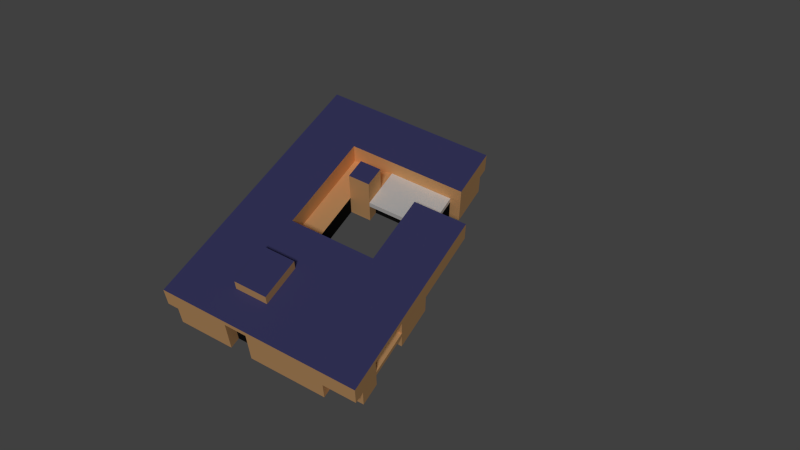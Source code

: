 # Source: union.blend  (saved by Blender 2.76.0; exported with 4.5.12 LTS)
import bpy
from mathutils import Matrix  # noqa: F401  (used for matrix-valued properties, if any)

bpy.ops.wm.read_factory_settings(use_empty=True)
scene = bpy.context.scene
scene.name = 'Scene'

# ---- collections
col_collection_1 = bpy.data.collections.new('Collection 1'); scene.collection.children.link(col_collection_1)
col_collection_5 = bpy.data.collections.new('Collection 5'); scene.collection.children.link(col_collection_5)

# ---- materials (node trees are filled in below, after node groups)
mat_material_001 = bpy.data.materials.new('Material.001')
mat_material_001.alpha_threshold = 0.0
mat_material_001.use_transparent_shadow = False
mat_material_001.roughness = 0.5
mat_material_006 = bpy.data.materials.new('Material.006')
mat_material_006.alpha_threshold = 0.0
mat_material_006.use_transparent_shadow = False
mat_material_006.diffuse_color = (1.0, 0.5611, 0.2464, 1.0)
mat_material_006.roughness = 0.5
mat_material_006.specular_intensity = 0.8
mat_material_007 = bpy.data.materials.new('Material.007')
mat_material_007.alpha_threshold = 0.0
mat_material_007.use_transparent_shadow = False
mat_material_007.diffuse_color = (0.08784, 0.08781, 0.2598, 1.0)
mat_material_007.roughness = 0.5
mat_material_007.specular_intensity = 0.8
mat_material_008 = bpy.data.materials.new('Material.008')
mat_material_008.alpha_threshold = 0.0
mat_material_008.use_transparent_shadow = False
mat_material_008.diffuse_color = (1.0, 1.0, 1.0, 1.0)
mat_material_008.roughness = 0.5
mat_material_008.specular_intensity = 1.0
mat_material_009 = bpy.data.materials.new('Material.009')
mat_material_009.alpha_threshold = 0.0
mat_material_009.use_transparent_shadow = False
mat_material_009.diffuse_color = (0.01222, 0.01222, 0.01222, 1.0)
mat_material_009.roughness = 0.5
mat_material_009.specular_intensity = 1.0

# ---- material node trees

# ---- world
world_world = bpy.data.worlds.new('World'); scene.world = world_world
world_world.color = (0.05088, 0.05088, 0.05088)
world_world.use_sun_shadow = False
world_world.sun_shadow_jitter_overblur = 0.0
world_world.cycles.sampling_method = 'MANUAL'
world_world.cycles.sample_map_resolution = 256

# ---- cameras
cam_camera_001 = bpy.data.cameras.new('Camera.001')
cam_camera_001.clip_end = 100.0
cam_camera_001.lens = 35.0
cam_camera_001.sensor_width = 32.0
cam_camera_001.sensor_height = 18.0
cam_camera_001.display_size = 2.0
cam_camera_001.dof.focus_distance = 0.0
cam_camera_001.dof.aperture_fstop = 128.0
cam_camera_001.dof.aperture_blades = 6

# ---- lights
light_lamp = bpy.data.lights.new('Lamp', 'SUN')
light_lamp.transmission_factor = 0.0
light_lamp.cutoff_distance = 30.0
light_lamp.angle = 0.1993
light_lamp.energy = 1.0
light_lamp.shadow_buffer_clip_start = 1.001
light_lamp.shadow_soft_size = 0.1
light_lamp.shadow_cascade_max_distance = 1000.0
light_lamp.cycles.use_multiple_importance_sampling = False

# ---- meshes
me_cube_003 = bpy.data.meshes.new('Cube.003')
me_cube_003.from_pydata([(-2.4, 0.6667, -3.159e-06), (-2.4, -1.333, -3.159e-06), (-2.4, -1.333, -3.159e-06), (-2.4, 0.6667, 2.0), (-2.4, -1.333, 2.0), (-4.4, -1.333, 2.0), (-4.4, 0.6667, 2.0), (-3.2, -1.333, -3.159e-06), (-2.4, -0.6667, 1.0), (-3.2, -1.333, 2.0), (-4.0, -1.333, 2.0), (-4.0, 0.6667, -3.159e-06), (-4.4, -0.6667, -3.159e-06), (-2.4, -0.6667, 2.0), (-4.4, -0.6667, 2.0), (-2.4, -1.2, -3.159e-06), (-4.4, 0.1333, -3.159e-06), (-4.4, 0.4, -3.159e-06), (-2.4, -1.2, -3.159e-06), (-4.4, 0.1333, 2.0), (-4.4, 0.4, 2.0), (-4.0, 0.4, -3.159e-06), (-4.4, -1.2, -3.159e-06), (-4.4, -0.9333, -3.159e-06), (-4.4, -0.4, -3.159e-06), (-4.4, -0.1333, -3.159e-06), (-2.4, 0.4, 2.0), (-2.4, 0.1333, 2.0), (-2.4, -0.1333, 2.0), (-2.4, -0.4, 2.0), (-4.4, -1.2, 2.0), (-4.4, -0.9333, 2.0), (-4.4, -0.4, 2.0), (-4.4, -0.1333, 2.0), (-3.2, -1.2, -3.159e-06), (-4.0, -0.4, -3.159e-06), (-4.0, -0.1333, -3.159e-06), (-2.4, 0.6667, 1.0), (-2.4, -1.333, 1.0), (-4.4, -1.333, 1.0), (-4.4, 0.6667, 1.0), (-4.0, 0.6667, 1.0), (-3.2, -1.333, 1.0), (-4.0, -1.333, 1.0), (-4.4, -0.6667, 1.0), (-2.4, -0.6667, 1.0), (-4.4, -0.4, 1.0), (-4.4, -0.1333, 1.0), (-4.4, -1.2, 1.0), (-4.4, -0.9333, 1.0), (-4.4, 0.1333, 1.0), (-4.4, 0.4, 1.0), (-4.0, 0.4, 1.0), (-2.4, -1.333, 1.0), (-2.4, -1.333, 2.0), (-4.0, -0.1333, 1.0), (-4.0, -0.4, 1.0), (-2.4, 0.6667, -3.159e-06), (-3.2, -1.2, 1.0), (-1.6, -1.2, -2.861e-06), (-1.6, -1.333, 2.0), (-2.4, -1.333, 1.75), (-1.6, -1.333, 1.75), (-1.6, -1.2, 1.75), (-2.4, -1.2, 1.75), (5.6, -1.2, -2.98e-07), (6.0, -1.067, 0.0), (6.0, -1.2, 0.0), (6.0, -0.8, 0.0), (6.0, -0.8, 2.0), (6.0, -1.067, 2.0), (6.0, -0.8, 1.0), (6.0, -1.067, 1.0), (6.0, -1.2, 1.0), (4.0, -1.2, -8.941e-07), (4.8, -1.2, -5.96e-07), (-1.6, -1.333, 1.0), (1.6, -1.333, 2.0), (-1.6, -1.333, 2.0), (-1.6, -1.333, 1.75), (5.6, -1.333, 2.0), (5.6, -1.333, 1.0), (6.0, -1.333, 2.0), (6.0, -1.333, 1.0), (2.4, -1.333, 1.0), (1.6, -1.333, 1.0), (0.8, -1.333, 1.0), (-9.537e-07, -1.333, 1.0), (-0.8, -1.333, 1.0), (-0.8, -1.333, 2.0), (-1.431e-06, -1.333, 2.0), (0.8, -1.333, 2.0), (2.4, -1.333, 2.0), (3.2, -1.333, 2.0), (4.0, -1.333, 2.0), (4.8, -1.333, 2.0), (4.8, -1.333, 1.0), (4.0, -1.333, 1.0), (3.2, -1.333, 1.0), (-1.6, -1.467, 1.0), (-1.6, -1.467, -3.874e-06), (2.4, -1.467, 1.0), (1.6, -1.467, 1.0), (0.8, -1.467, 1.0), (-9.537e-07, -1.467, 1.0), (-0.8, -1.467, 1.0), (1.6, -1.467, -2.742e-06), (0.8, -1.467, -2.98e-06), (-7.153e-07, -1.467, -3.278e-06), (-0.8, -1.467, -3.636e-06), (2.4, -1.467, -2.503e-06), (3.2, -1.467, -2.205e-06), (4.0, -1.467, -1.907e-06), (4.0, -1.467, 1.0), (3.2, -1.467, 1.0), (4.0, -1.2, 1.0), (5.6, -1.2, 1.0), (4.8, -1.2, 1.0), (1.6, 0.1333, 2.0), (5.6, 1.067, 6.378e-06), (1.6, 1.067, 1.0), (5.6, 1.067, 1.0), (5.6, 1.067, 2.0), (6.0, 1.067, 1.0), (2.4, 1.067, 2.0), (6.0, 1.067, 2.0), (2.4, 1.067, 5.186e-06), (3.2, 1.067, 5.484e-06), (4.8, 1.067, 6.08e-06), (1.6, 1.067, 4.947e-06), (1.6, 1.067, 2.0), (2.4, 1.067, 1.0), (3.2, 1.067, 1.0), (4.8, 1.067, 1.0), (4.8, 1.067, 2.0), (3.2, 1.067, 2.0), (4.8, -0.2667, 2.0), (4.8, -0.6667, 2.0), (6.0, -0.5333, 9.537e-07), (1.6, 0.9333, 1.0), (6.0, -0.2667, 1.907e-06), (6.0, -6.855e-07, 2.861e-06), (5.6, -0.2667, 1.609e-06), (5.6, -0.5333, 6.557e-07), (1.6, -0.1333, 2.0), (1.6, -0.4, 2.0), (1.6, -0.6667, 2.0), (3.2, -0.2667, 2.0), (3.2, -0.6667, 2.0), (6.0, -1.222e-06, 2.0), (6.0, -0.2667, 2.0), (6.0, -0.5333, 2.0), (6.0, -0.5333, 1.0), (6.0, -0.2667, 1.0), (6.0, -9.239e-07, 1.0), (3.2, 0.9333, 5.007e-06), (5.6, 0.6667, 4.947e-06), (4.8, 0.9333, 5.603e-06), (1.6, 0.9333, 4.47e-06), (6.0, 0.8, 2.0), (6.0, 0.5333, 2.0), (6.0, 0.2667, 2.0), (1.6, 0.4, 2.0), (6.0, 0.8, 1.0), (6.0, 0.6667, 1.0), (6.0, 0.5333, 1.0), (6.0, 0.2667, 1.0), (6.0, 0.2667, 3.815e-06), (6.0, 0.5333, 4.768e-06), (6.0, 0.6667, 5.245e-06), (-1.6, -0.6667, 2.0), (-0.8, -0.6667, 2.0), (-9.537e-07, -0.6667, 2.0), (0.8, -0.6667, 2.0), (-1.2, 0.9333, 2.0), (-1.2, 1.067, 2.0), (-1.2, 1.067, 1.0), (-1.2, 0.9333, 2.265e-06), (-1.2, 0.4, 3.576e-07), (-1.2, 0.9333, 1.0), (-1.2, 0.4, 1.0), (-1.2, 0.4, 2.0), (-0.8, 0.4, 6.557e-07), (0.8, 0.4, 1.907e-06), (1.2, 0.4, 2.205e-06), (-0.8, 1.067, 2.0), (4.768e-07, 1.067, 2.0), (0.8, 1.067, 2.0), (0.8, 1.067, 1.0), (9.537e-07, 1.067, 1.0), (-0.8, 1.067, 1.0), (-0.8, 0.4, 1.0), (4.768e-07, 0.4, 1.0), (0.8, 0.4, 1.0), (1.2, 0.4, 1.0), (0.8, 0.4, 2.0), (-4.768e-07, 0.4, 2.0), (-0.8, 0.4, 2.0), (0.8, 0.9333, 3.874e-06), (9.537e-07, 0.9333, 3.278e-06), (-0.8, 0.9333, 2.563e-06), (-2.4, 0.5333, 1.25), (-1.2, 0.4, 1.25), (-0.8, -0.4, 1.25), (1.2, -0.4, -5.364e-07), (-1.2, -0.1333, -1.192e-06), (-0.8, 0.4, 1.25), (-2.4, -0.1333, 1.25), (-2.4, 0.1333, 1.25), (-2.4, 0.4, 1.25), (-1.6, -0.4, 1.25), (-1.6, -0.1333, 1.25), (-0.8, -0.1333, 1.25), (-1.2, 0.2667, 1.0), (-1.2, 0.1333, 1.0), (-1.2, -1.788e-07, 1.0), (-1.2, -0.1333, 1.0), (-1.2, 0.4, 1.0), (-0.8, 0.4, 1.0), (-1.2, 0.2667, 1.0), (-1.2, 0.1333, 1.0), (-1.2, -1.788e-07, 1.0), (-1.2, -0.1333, 1.0), (-0.8, -0.4, 2.5), (-1.6, -0.4, 2.5), (-1.6, -0.1333, 2.5), (-0.8, -0.1333, 2.5), (-0.8, -0.4, -1.729e-06), (-0.8, -0.1333, -8.941e-07), (-0.8, -0.1333, 1.0), (-2.4, -0.6667, 1.0), (-1.6, -0.6667, 1.0), (-2.4, -0.4, 1.0), (-2.0, -0.4, 1.0), (-1.6, -0.4, 1.0), (-2.4, -0.1333, 1.0), (-1.6, -0.1333, 1.0), (1.6, 0.4, 1.0), (1.2, 0.4, 1.0), (1.6, -0.6667, 1.0), (-0.8, -0.6667, 1.0), (-7.153e-07, -0.6667, 1.0), (0.8, -0.6667, 1.0), (1.6, 0.1333, 1.0), (1.6, -0.1333, 1.0), (1.6, -0.4, 1.0), (1.2, -0.4, 1.0), (-0.8, -0.4, 1.0), (5.6, -0.2667, 1.0), (5.6, -0.5333, 1.0), (4.8, -0.2667, 2.5), (4.8, -0.6667, 2.5), (3.2, -0.2667, 2.5), (3.2, -0.6667, 2.5), (5.6, 0.6667, 1.0), (6.0, -0.5333, 1.75), (6.0, -0.2667, 1.75), (6.0, -0.5333, 1.0), (6.0, -0.2667, 1.0), (6.0, -0.5333, 1.75), (6.0, -0.2667, 1.75), (5.6, -0.2667, 1.75), (5.6, -0.5333, 1.75), (0.8, 0.9333, 1.0), (8.047e-07, 0.9333, 1.0), (-0.8, 0.9333, 1.0), (3.2, 0.9333, 1.0), (4.8, 0.9333, 1.0), (3.2, 1.067, 1.75), (4.8, 1.067, 1.75), (3.2, 0.9333, 1.75), (4.8, 0.9333, 1.75), (-4.0, 0.8, 2.0), (-4.4, 0.8, 2.0), (-4.4, 0.8, 1.0), (-2.4, 0.8, -2.761e-06), (-3.2, 0.8, -2.761e-06), (-4.0, 0.8, -2.761e-06), (-2.4, 0.8, 2.0), (-3.2, 0.8, 2.0), (-3.2, 0.8, 1.0), (-4.0, 0.8, 1.0), (-2.4, 0.8, 1.0), (-2.4, 0.6667, -2.761e-06), (-2.4, 0.6667, 1.0), (-1.2, 0.6667, 1.25), (-1.2, 0.6667, 1.233e-06), (-2.4, 0.6667, 1.25), (4.768e-07, 0.4, 1.281e-06), (-1.2, 0.6667, 2.0), (-1.2, 0.6667, 1.0), (3.2, 1.067, 0.75), (4.8, 1.067, 0.75), (3.2, 0.9333, 0.75), (4.8, 0.9333, 0.75)], [(45, 8), (13, 45), (0, 57), (205, 216), (233, 232), (234, 233)], [(38, 1, 2, 53), (43, 10, 5, 39), (212, 226, 223, 203, 227, 228, 229), (9, 10, 43, 42), (19, 20, 51, 50), (14, 32, 46, 44), (32, 33, 47, 46), (30, 31, 49, 48), (39, 5, 30, 48), (49, 31, 14, 44), (51, 20, 6, 40), (1, 15, 18, 2), (4, 38, 53, 61, 54), (33, 19, 50, 47), (12, 44, 46, 24), (16, 50, 51, 17), (49, 44, 12, 23), (22, 48, 49, 23), (7, 42, 58, 34), (42, 39, 48, 58), (4, 9, 42, 38), (25, 47, 50, 16), (3, 26, 209, 201, 287), (52, 51, 40, 41), (22, 34, 58, 48), (36, 55, 47, 25), (11, 21, 52, 41), (52, 21, 17, 51), (54, 61, 62, 60), (56, 46, 47, 55), (1, 38, 42, 7), (55, 36, 35, 56), (35, 24, 46, 56), (18, 59, 63, 64), (63, 62, 61, 64), (18, 64, 61, 53, 2), (141, 167, 166, 154), (72, 70, 82, 83, 73), (66, 72, 73, 67), (71, 69, 70, 72), (63, 59, 100, 99, 76, 79), (154, 166, 161, 149), (71, 152, 255, 151, 69), (74, 115, 97, 113, 112), (80, 81, 83, 82), (84, 85, 102, 101), (76, 88, 89, 78, 79), (87, 90, 89, 88), (86, 91, 90, 87), (85, 77, 91, 86), (98, 93, 92, 84), (97, 94, 93, 98), (96, 95, 94, 97), (95, 96, 81, 80), (84, 92, 77, 85), (98, 84, 101, 114), (106, 110, 101, 102), (110, 111, 114, 101), (111, 112, 113, 114), (100, 109, 105, 99), (108, 104, 105, 109), (107, 103, 104, 108), (106, 102, 103, 107), (85, 86, 103, 102), (88, 76, 99, 105), (86, 87, 104, 103), (97, 98, 114, 113), (87, 88, 105, 104), (74, 75, 117, 115), (65, 67, 73, 116), (115, 117, 96, 97), (75, 65, 116, 117), (116, 81, 96, 117), (68, 71, 72, 66), (73, 83, 81, 116), (121, 254, 156, 119), (270, 266, 132, 268), (182, 191, 180, 178), (124, 131, 120, 130), (135, 268, 132, 131, 124), (121, 122, 125, 123), (120, 188, 187, 130), (131, 132, 291, 127, 126), (133, 269, 134, 122, 121), (128, 292, 133, 121, 119), (294, 293, 291, 292), (136, 250, 251, 137), (147, 252, 250, 136), (151, 255, 256, 150), (143, 249, 262, 259, 257, 138), (68, 138, 152, 71), (148, 137, 251, 253), (140, 141, 154, 153), (167, 168, 165, 166), (239, 242, 173, 146), (147, 148, 253, 252), (165, 160, 161, 166), (165, 168, 169, 164), (164, 163, 159, 160, 165), (159, 163, 123, 125), (185, 190, 176, 175), (121, 123, 163, 164, 254), (164, 169, 156, 254), (197, 181, 202, 206), (189, 188, 263, 264), (188, 120, 139, 263), (120, 129, 158, 139), (256, 255, 259, 260), (188, 189, 186, 187), (189, 190, 185, 186), (184, 194, 193, 183), (172, 241, 240, 171), (192, 196, 197, 206, 191), (193, 195, 196, 192), (230, 13, 170, 231), (173, 242, 241, 172), (244, 245, 145, 144), (210, 224, 225, 211, 236, 234), (237, 243, 118, 162), (245, 239, 146, 145), (118, 243, 244, 144), (284, 290, 286, 283), (213, 180, 217, 219), (10, 9, 4, 54, 60, 78, 89, 90, 91, 77, 92, 93, 94, 95, 80, 82, 70, 69, 151, 150, 149, 161, 160, 159, 125, 122, 134, 135, 124, 130, 187, 186, 185, 175, 174, 289, 181, 197, 196, 195, 162, 118, 144, 145, 146, 173, 172, 171, 170, 13, 29, 28, 27, 26, 3, 278, 279, 272, 273, 6, 20, 19, 33, 32, 14, 31, 30, 5), (180, 191, 218, 217), (214, 213, 219, 220), (215, 214, 220, 221), (216, 215, 221, 222), (178, 217, 222, 205), (26, 27, 208, 209), (27, 28, 207, 208), (224, 223, 226, 225), (210, 234, 247, 203, 223, 224), (212, 211, 225, 226), (222, 217, 218, 229), (229, 218, 206, 212), (228, 205, 222, 229), (227, 247, 246, 204), (238, 184, 204, 246), (232, 234, 236, 235), (211, 207, 235, 236), (234, 232, 207, 211), (153, 154, 149, 150, 256), (248, 142, 140, 258, 260, 261), (152, 257, 259, 255), (153, 256, 260, 258), (262, 259, 260, 261), (248, 261, 262, 249, 143, 142), (40, 6, 273, 274), (120, 131, 126, 129), (190, 189, 264, 265), (190, 265, 179, 176), (200, 177, 179, 265), (200, 265, 264, 199), (199, 264, 263, 198), (198, 263, 139, 158), (28, 29, 232, 207), (13, 230, 232, 29), (240, 231, 170, 171), (232, 230, 231, 240, 241, 242, 239, 245, 244, 243, 237, 238, 246, 247, 234), (269, 271, 270, 268), (268, 135, 134, 269), (281, 274, 273, 272), (281, 272, 279, 280), (275, 276, 280, 282), (276, 277, 281, 280), (280, 279, 278, 282), (179, 174, 175, 176), (11, 41, 281, 277), (3, 37, 282, 278), (37, 0, 275, 282), (41, 40, 274, 281), (253, 251, 250, 252), (194, 238, 237, 162, 195, 193), (182, 288, 192, 218), (193, 192, 288, 183), (183, 288, 182, 200, 199, 198, 158, 129, 126, 127, 155, 157, 128, 119, 156, 169, 168, 167, 141, 140, 142, 143, 138, 68, 66, 67, 65, 75, 74, 112, 111, 110, 106, 107, 108, 109, 100, 59, 18, 2, 7, 34, 22, 23, 12, 24, 35, 36, 25, 16, 17, 21, 11, 277, 276, 275, 0, 283, 286, 178, 205, 228, 227, 204, 184), (177, 200, 182, 178, 286), (202, 285, 287, 201, 209, 208, 207, 211, 212, 206), (179, 290, 285, 289, 174), (181, 289, 285, 202), (285, 290, 284, 287), (157, 155, 293, 294), (291, 293, 155, 127), (133, 132, 266, 267), (270, 271, 267, 266), (267, 271, 269, 133), (292, 128, 157, 294), (291, 132, 133, 292), (177, 286, 290, 179)])
me_cube_003.polygons.foreach_set('material_index', [0, 1, 1, 1, 1, 1, 1, 1, 1, 1, 1, 0, 0, 1, 1, 1, 4, 4, 1, 1, 1, 1, 1, 1, 1, 1, 4, 1, 1, 1, 1, 4, 1, 4, 1, 1, 1, 1, 1, 1, 1, 1, 1, 1, 1, 1, 1, 1, 1, 1, 1, 1, 1, 1, 1, 1, 1, 1, 1, 1, 1, 1, 1, 1, 1, 1, 1, 1, 4, 4, 1, 4, 1, 1, 1, 1, 1, 4, 1, 1, 1, 1, 1, 1, 1, 1, 1, 1, 1, 1, 1, 1, 1, 1, 1, 1, 1, 1, 1, 1, 1, 1, 1, 4, 1, 1, 1, 0, 1, 1, 4, 1, 4, 4, 1, 1, 1, 1, 1, 4, 1, 4, 0, 2, 0, 0, 0, 0, 4, 1, 1, 2, 1, 1, 0, 3, 1, 4, 4, 0, 0, 1, 1, 1, 0, 0, 1, 4, 1, 1, 1, 1, 4, 4, 4, 4, 1, 1, 1, 1, 1, 1, 1, 1, 1, 1, 1, 1, 4, 1, 1, 1, 2, 4, 4, 4, 0, 0, 3, 1, 1, 3, 4, 1, 1, 4, 1, 1, 1, 1])
_uv = me_cube_003.uv_layers.new(name='UVMap')
_uv.uv.foreach_set('vector', [0.2361, 0.2323, 0.2361, 0.2323, 0.2361, 0.2323, 0.2361, 0.2323, 0.2361, 0.2323, 0.2361, 0.2323, 0.2361, 0.2323, 0.2361, 0.2323, 0.2361, 0.2323, 0.2361, 0.2323, 0.2361, 0.2323, 0.2361, 0.2323, 0.2361, 0.2323, 0.2361, 0.2323, 0.2361, 0.2323, 0.2361, 0.2323, 0.2361, 0.2323, 0.2361, 0.2323, 0.2361, 0.2323, 0.2361, 0.2323, 0.2361, 0.2323, 0.2361, 0.2323, 0.2361, 0.2323, 0.2361, 0.2323, 0.2361, 0.2323, 0.2361, 0.2323, 0.2361, 0.2323, 0.2361, 0.2323, 0.2361, 0.2323, 0.2361, 0.2323, 0.2361, 0.2323, 0.2361, 0.2323, 0.2361, 0.2323, 0.2361, 0.2323, 0.2361, 0.2323, 0.2361, 0.2323, 0.2361, 0.2323, 0.2361, 0.2323, 0.2361, 0.2323, 0.2361, 0.2323, 0.2361, 0.2323, 0.2361, 0.2323, 0.2361, 0.2323, 0.2361, 0.2323, 0.2361, 0.2323, 0.2361, 0.2323, 0.2361, 0.2323, 0.2361, 0.2323, 0.2361, 0.2323, 0.2361, 0.2323, 0.2361, 0.2323, 0.2361, 0.2323, 0.2361, 0.2323, 0.2361, 0.2323, 0.2361, 0.2323, 0.2361, 0.2323, 0.2361, 0.2323, 0.2361, 0.2323, 0.2361, 0.2323, 0.2361, 0.2323, 0.2361, 0.2323, 0.2361, 0.2323, 0.2361, 0.2323, 0.2361, 0.2323, 0.2361, 0.2323, 0.2361, 0.2323, 0.2361, 0.2323, 0.2361, 0.2323, 0.2361, 0.2323, 0.2361, 0.2323, 0.2361, 0.2323, 0.2361, 0.2323, 0.2361, 0.2323, 0.2361, 0.2323, 0.2361, 0.2323, 0.2361, 0.2323, 0.2361, 0.2323, 0.2361, 0.2323, 0.2361, 0.2323, 0.2361, 0.2323, 0.2361, 0.2323, 0.2361, 0.2323, 0.2361, 0.2323, 0.2361, 0.2323, 0.2361, 0.2323, 0.2361, 0.2323, 0.2361, 0.2323, 0.2361, 0.2323, 0.2361, 0.2323, 0.2361, 0.2323, 0.2361, 0.2323, 0.2361, 0.2323, 0.2361, 0.2323, 0.2361, 0.2323, 0.2361, 0.2323, 0.2361, 0.2323, 0.2361, 0.2323, 0.2361, 0.2323, 0.2361, 0.2323, 0.2361, 0.2323, 0.2361, 0.2323, 0.2361, 0.2323, 0.2361, 0.2323, 0.2361, 0.2323, 0.2361, 0.2323, 0.2361, 0.2323, 0.2361, 0.2323, 0.2361, 0.2323, 0.2361, 0.2323, 0.2361, 0.2323, 0.2361, 0.2323, 0.2361, 0.2323, 0.2361, 0.2323, 0.2361, 0.2323, 0.2361, 0.2323, 0.2361, 0.2323, 0.2361, 0.2323, 0.2361, 0.2323, 0.2361, 0.2323, 0.2361, 0.2323, 0.2361, 0.2323, 0.2361, 0.2323, 0.2361, 0.2323, 0.2361, 0.2323, 0.2361, 0.2323, 0.2361, 0.2323, 0.2361, 0.2323, 0.2361, 0.2323, 0.2361, 0.2323, 0.2361, 0.2323, 0.2361, 0.2323, 0.2361, 0.2323, 0.2361, 0.2323, 0.2361, 0.2323, 0.2361, 0.2323, 0.2361, 0.2323, 0.2361, 0.2323, 0.2361, 0.2323, 0.2361, 0.2323, 0.2361, 0.2323, 0.2361, 0.2323, 0.2361, 0.2323, 0.2361, 0.2323, 0.2361, 0.2323, 0.2361, 0.2323, 0.2361, 0.2323, 0.2361, 0.2323, 0.2361, 0.2323, 0.2361, 0.2323, 0.2361, 0.2323, 0.2361, 0.2323, 0.2361, 0.2323, 0.2361, 0.2323, 0.2361, 0.2323, 0.2361, 0.2323, 0.2361, 0.2323, 0.2361, 0.2323, 0.2361, 0.2323, 0.2361, 0.2323, 0.2361, 0.2323, 0.2361, 0.2323, 0.2361, 0.2323, 0.2361, 0.2323, 0.2361, 0.2323, 0.2361, 0.2323, 0.2361, 0.2323, 0.2361, 0.2323, 0.2361, 0.2323, 0.2361, 0.2323, 0.2361, 0.2323, 0.2361, 0.2323, 0.2361, 0.2323, 0.2361, 0.2323, 0.2361, 0.2323, 0.2361, 0.2323, 0.2361, 0.2323, 0.2361, 0.2323, 0.2361, 0.2323, 0.2361, 0.2323, 0.2361, 0.2323, 0.2361, 0.2323, 0.2361, 0.2323, 0.2361, 0.2323, 0.2361, 0.2323, 0.2361, 0.2323, 0.2361, 0.2323, 0.2361, 0.2323, 0.2361, 0.2323, 0.2361, 0.2323, 0.2361, 0.2323, 0.2361, 0.2323, 0.2361, 0.2323, 0.2361, 0.2323, 0.2361, 0.2323, 0.2361, 0.2323, 0.2361, 0.2323, 0.2361, 0.2323, 0.2361, 0.2323, 0.2361, 0.2323, 0.2361, 0.2323, 0.2361, 0.2323, 0.2361, 0.2323, 0.2361, 0.2323, 0.2361, 0.2323, 0.2361, 0.2323, 0.2361, 0.2323, 0.2361, 0.2323, 0.2361, 0.2323, 0.2361, 0.2323, 0.2361, 0.2323, 0.2361, 0.2323, 0.2361, 0.2323, 0.2361, 0.2323, 0.2361, 0.2323, 0.2361, 0.2323, 0.2361, 0.2323, 0.2361, 0.2323, 0.2361, 0.2323, 0.2361, 0.2323, 0.2361, 0.2323, 0.2361, 0.2323, 0.2361, 0.2323, 0.2361, 0.2323, 0.2361, 0.2323, 0.2361, 0.2323, 0.2361, 0.2323, 0.2361, 0.2323, 0.2361, 0.2323, 0.2361, 0.2323, 0.2361, 0.2323, 0.2361, 0.2323, 0.2361, 0.2323, 0.2361, 0.2323, 0.2361, 0.2323, 0.2361, 0.2323, 0.2361, 0.2323, 0.2361, 0.2323, 0.2361, 0.2323, 0.2361, 0.2323, 0.2361, 0.2323, 0.2361, 0.2323, 0.2361, 0.2323, 0.2361, 0.2323, 0.2361, 0.2323, 0.2361, 0.2323, 0.2361, 0.2323, 0.2361, 0.2323, 0.2361, 0.2323, 0.2361, 0.2323, 0.2361, 0.2323, 0.2361, 0.2323, 0.2361, 0.2323, 0.2361, 0.2323, 0.2361, 0.2323, 0.2361, 0.2323, 0.2361, 0.2323, 0.2361, 0.2323, 0.2361, 0.2323, 0.2361, 0.2323, 0.2361, 0.2323, 0.2361, 0.2323, 0.2361, 0.2323, 0.2361, 0.2323, 0.2361, 0.2323, 0.2361, 0.2323, 0.2361, 0.2323, 0.2361, 0.2323, 0.2361, 0.2323, 0.2361, 0.2323, 0.2361, 0.2323, 0.2361, 0.2323, 0.2361, 0.2323, 0.2361, 0.2323, 0.2361, 0.2323, 0.2361, 0.2323, 0.2361, 0.2323, 0.2361, 0.2323, 0.2361, 0.2323, 0.2361, 0.2323, 0.2361, 0.2323, 0.2361, 0.2323, 0.2361, 0.2323, 0.2361, 0.2323, 0.2361, 0.2323, 0.2361, 0.2323, 0.2361, 0.2323, 0.2361, 0.2323, 0.2361, 0.2323, 0.2361, 0.2323, 0.2361, 0.2323, 0.2361, 0.2323, 0.2361, 0.2323, 0.2361, 0.2323, 0.2361, 0.2323, 0.2361, 0.2323, 0.2361, 0.2323, 0.2361, 0.2323, 0.2361, 0.2323, 0.2361, 0.2323, 0.2361, 0.2323, 0.2361, 0.2323, 0.2361, 0.2323, 0.2361, 0.2323, 0.2361, 0.2323, 0.2361, 0.2323, 0.2361, 0.2323, 0.2361, 0.2323, 0.2361, 0.2323, 0.2361, 0.2323, 0.2361, 0.2323, 0.2361, 0.2323, 0.2361, 0.2323, 0.2361, 0.2323, 0.2361, 0.2323, 0.2361, 0.2323, 0.2361, 0.2323, 0.0, 0.0, 0.2361, 0.2323, 0.2361, 0.2323, 0.2361, 0.2323, 0.2361, 0.2323, 0.2361, 0.2323, 0.2361, 0.2323, 0.2361, 0.2323, 0.2361, 0.2323, 0.2361, 0.2323, 0.2361, 0.2323, 0.2361, 0.2323, 0.2361, 0.2323, 0.2361, 0.2323, 0.2361, 0.2323, 0.2361, 0.2323, 0.2361, 0.2323, 0.2361, 0.2323, 0.2361, 0.2323, 0.2361, 0.2323, 0.2361, 0.2323, 0.2361, 0.2323, 0.2361, 0.2323, 0.2361, 0.2323, 0.2361, 0.2323, 0.2361, 0.2323, 0.2361, 0.2323, 0.2361, 0.2323, 0.2361, 0.2323, 0.2361, 0.2323, 0.2361, 0.2323, 0.2361, 0.2323, 0.2361, 0.2323, 0.2361, 0.2323, 0.2361, 0.2323, 0.2361, 0.2323, 0.2361, 0.2323, 0.2361, 0.2323, 0.2361, 0.2323, 0.2361, 0.2323, 0.2361, 0.2323, 0.2361, 0.2323, 0.0, 0.0, 0.2361, 0.2323, 0.2359, 0.3687, 0.1162, 0.3176, 0.1158, 0.3014, 0.1943, 0.2323, 6.611e-05, 0.3687, 0.06688, 0.3244, 0.1162, 0.3176, 0.2359, 0.3687, 0.2361, 0.2323, 0.2361, 0.2323, 0.2361, 0.2323, 0.2361, 0.2323, 0.2361, 0.2323, 0.2361, 0.2323, 0.2361, 0.2323, 0.2361, 0.2323, 0.2361, 0.2323, 0.2361, 0.2323, 0.2361, 0.2323, 0.2361, 0.2323, 0.2361, 0.2323, 0.2361, 0.2323, 0.0006323, 0.2826, 0.1943, 0.2323, 0.1158, 0.3014, 0.062, 0.3076, 0.2361, 0.2323, 0.2361, 0.2323, 0.2361, 0.2323, 0.2361, 0.2323, 0.2361, 0.2323, 0.2361, 0.2323, 0.2361, 0.2323, 0.2361, 0.2323, 0.2361, 0.2323, 0.2361, 0.2323, 0.2361, 0.2323, 0.2361, 0.2323, 6.611e-05, 0.3687, 0.0006323, 0.2826, 0.062, 0.3076, 0.06688, 0.3244, 0.2361, 0.2323, 0.2361, 0.2323, 0.2361, 0.2323, 0.2361, 0.2323, 0.2361, 0.2323, 0.2361, 0.2323, 0.2361, 0.2323, 0.2361, 0.2323, 0.2361, 0.2323, 0.2361, 0.2323, 0.2361, 0.2323, 0.2361, 0.2323, 0.2361, 0.2323, 0.2361, 0.2323, 0.2361, 0.2323, 0.2361, 0.2323, 0.2361, 0.2323, 0.2361, 0.2323, 0.2361, 0.2323, 0.2361, 0.2323, 0.2361, 0.2323, 0.2361, 0.2323, 0.2361, 0.2323, 0.2361, 0.2323, 0.2361, 0.2323, 0.2361, 0.2323, 0.2361, 0.2323, 0.2361, 0.2323, 0.2361, 0.2323, 0.2361, 0.2323, 0.2361, 0.2323, 0.2361, 0.2323, 0.2361, 0.2323, 0.2361, 0.2323, 0.2361, 0.2323, 0.2361, 0.2323, 0.2361, 0.2323, 0.2361, 0.2323, 0.2361, 0.2323, 0.2361, 0.2323, 0.2361, 0.2323, 0.2361, 0.2323, 0.2361, 0.2323, 0.2361, 0.2323, 0.2361, 0.2323, 0.2361, 0.2323, 0.2361, 0.2323, 0.2361, 0.2323, 0.2361, 0.2323, 0.2361, 0.2323, 0.2361, 0.2323, 0.2361, 0.2323, 0.2361, 0.2323, 0.2361, 0.2323, 8.955e-05, 0.7999, 8.943e-05, 8.943e-05, 0.9999, 8.943e-05, 0.9999, 0.7999, 0.2361, 0.2323, 0.2361, 0.2323, 0.2361, 0.2323, 0.2361, 0.2323, 0.2361, 0.2323, 0.2361, 0.2323, 0.2361, 0.2323, 0.2361, 0.2323, 0.2361, 0.2323, 0.2361, 0.2323, 0.2361, 0.2323, 0.2361, 0.2323, 0.2361, 0.2323, 0.2361, 0.2323, 0.2361, 0.2323, 0.2361, 0.2323, 0.2361, 0.2323, 0.2361, 0.2323, 0.2361, 0.2323, 0.2361, 0.2323, 0.2361, 0.2323, 0.2361, 0.2323, 0.2361, 0.2323, 0.2361, 0.2323, 0.2361, 0.2323, 0.2361, 0.2323, 0.2361, 0.2323, 0.2361, 0.2323, 0.2361, 0.2323, 0.2361, 0.2323, 0.2361, 0.2323, 0.2361, 0.2323, 0.2361, 0.2323, 0.2361, 0.2323, 0.2361, 0.2323, 0.2361, 0.2323, 0.2361, 0.2323, 0.2361, 0.2323, 0.2361, 0.2323, 0.2361, 0.2323, 0.2361, 0.2323, 0.2361, 0.2323, 0.2361, 0.2323, 0.2361, 0.2323, 0.2361, 0.2323, 0.2361, 0.2323, 0.2361, 0.2323, 0.0, 0.0, 0.2361, 0.2323, 0.2361, 0.2323, 0.0, 0.0, 0.2361, 0.2323, 0.2361, 0.2323, 0.2361, 0.2323, 0.2361, 0.2323, 0.03852, 0.001409, 0.1154, 0.001408, 0.1923, 6.611e-05, 0.1923, 0.001408, 0.2693, 0.001408, 0.2693, 6.648e-05, 0.3462, 0.001408, 0.4231, 0.001408, 0.5, 0.001408, 0.5769, 0.001408, 0.6538, 0.001408, 0.7307, 0.001408, 0.8077, 0.001408, 0.8846, 0.001408, 0.9615, 0.001408, 0.9999, 0.001408, 0.9999, 0.02705, 0.9999, 0.05268, 0.9999, 0.07832, 0.9999, 0.104, 0.9999, 0.1296, 0.9999, 0.1552, 0.9999, 0.1809, 0.9999, 0.2065, 0.9999, 0.2321, 0.9615, 0.2321, 0.8846, 0.2321, 0.7307, 0.2321, 0.6538, 0.2321, 0.5769, 0.2321, 0.5, 0.2321, 0.4231, 0.2321, 0.3462, 0.2321, 0.3077, 0.2321, 0.3077, 0.2193, 0.3077, 0.1937, 0.3077, 0.1681, 0.3462, 0.1681, 0.4231, 0.1681, 0.5, 0.1681, 0.5769, 0.1681, 0.5769, 0.1424, 0.5769, 0.1168, 0.5769, 0.09114, 0.5769, 0.0655, 0.5, 0.0655, 0.4231, 0.0655, 0.3462, 0.0655, 0.2693, 0.0655, 0.1923, 0.0655, 0.1923, 0.09114, 0.1923, 0.1168, 0.1923, 0.1424, 0.1923, 0.1681, 0.1923, 0.1937, 0.1923, 0.2065, 0.1154, 0.2065, 0.03852, 0.2065, 6.651e-05, 0.2065, 6.645e-05, 0.1937, 6.634e-05, 0.1681, 6.634e-05, 0.1424, 6.622e-05, 0.1168, 6.622e-05, 0.09114, 6.617e-05, 0.0655, 6.611e-05, 0.03987, 6.611e-05, 0.01423, 6.611e-05, 0.001409, 0.2361, 0.2323, 0.2361, 0.2323, 0.2361, 0.2323, 0.2361, 0.2323, 0.2361, 0.2323, 0.2361, 0.2323, 0.2361, 0.2323, 0.2361, 0.2323, 0.2361, 0.2323, 0.2361, 0.2323, 0.2361, 0.2323, 0.2361, 0.2323, 0.2361, 0.2323, 0.2361, 0.2323, 0.2361, 0.2323, 0.2361, 0.2323, 0.2361, 0.2323, 0.2361, 0.2323, 0.2361, 0.2323, 0.2361, 0.2323, 0.2361, 0.2323, 0.2361, 0.2323, 0.2361, 0.2323, 0.2361, 0.2323, 0.2361, 0.2323, 0.2361, 0.2323, 0.2361, 0.2323, 0.2361, 0.2323, 0.2361, 0.2323, 0.2361, 0.2323, 0.2361, 0.2323, 0.2361, 0.2323, 0.2361, 0.2323, 0.2361, 0.2323, 0.2361, 0.2323, 0.2361, 0.2323, 0.2361, 0.2323, 0.2361, 0.2323, 0.2361, 0.2323, 0.2361, 0.2323, 0.2361, 0.2323, 0.2361, 0.2323, 0.2361, 0.2323, 0.2361, 0.2323, 0.2361, 0.2323, 0.2361, 0.2323, 0.2361, 0.2323, 0.2361, 0.2323, 0.2361, 0.2323, 0.2361, 0.2323, 0.2361, 0.2323, 0.2361, 0.2323, 0.2361, 0.2323, 0.2361, 0.2323, 0.2361, 0.2323, 0.2361, 0.2323, 0.2361, 0.2323, 0.2361, 0.2323, 0.2361, 0.2323, 0.2361, 0.2323, 0.2361, 0.2323, 0.2361, 0.2323, 0.2361, 0.2323, 0.2361, 0.2323, 0.2361, 0.2323, 0.2361, 0.2323, 0.2361, 0.2323, 0.2361, 0.2323, 0.2361, 0.2323, 0.2361, 0.2323, 0.2361, 0.2323, 0.2361, 0.2323, 0.2361, 0.2323, 0.2361, 0.2323, 0.2361, 0.2323, 0.2361, 0.2323, 0.2361, 0.2323, 0.2361, 0.2323, 0.2361, 0.2323, 0.2361, 0.2323, 0.2361, 0.2323, 0.2361, 0.2323, 0.2361, 0.2323, 0.2361, 0.2323, 0.2361, 0.2323, 0.2361, 0.2323, 0.2361, 0.2323, 0.2361, 0.2323, 0.2361, 0.2323, 0.2361, 0.2323, 0.2361, 0.2323, 0.2361, 0.2323, 0.2361, 0.2323, 0.2361, 0.2323, 0.2361, 0.2323, 0.2361, 0.2323, 0.2361, 0.2323, 0.2361, 0.2323, 0.2361, 0.2323, 0.2361, 0.2323, 0.2361, 0.2323, 0.2361, 0.2323, 0.2361, 0.2323, 0.2361, 0.2323, 0.2361, 0.2323, 0.2361, 0.2323, 0.2361, 0.2323, 0.2361, 0.2323, 0.2361, 0.2323, 0.2361, 0.2323, 0.2361, 0.2323, 0.2361, 0.2323, 0.2361, 0.2323, 0.2361, 0.2323, 0.2361, 0.2323, 0.2361, 0.2323, 0.2361, 0.2323, 0.2361, 0.2323, 0.2361, 0.2323, 0.2361, 0.2323, 0.2361, 0.2323, 0.2361, 0.2323, 0.2361, 0.2323, 0.2361, 0.2323, 0.2361, 0.2323, 0.2361, 0.2323, 0.2361, 0.2323, 0.2361, 0.2323, 0.2361, 0.2323, 0.2361, 0.2323, 0.2361, 0.2323, 0.2361, 0.2323, 0.2361, 0.2323, 0.2361, 0.2323, 0.2361, 0.2323, 0.2361, 0.2323, 0.2361, 0.2323, 0.2361, 0.2323, 0.2361, 0.2323, 0.2361, 0.2323, 0.2361, 0.2323, 0.2361, 0.2323, 0.2361, 0.2323, 0.2361, 0.2323, 0.2361, 0.2323, 0.2361, 0.2323, 0.2361, 0.2323, 0.2361, 0.2323, 0.2361, 0.2323, 0.2361, 0.2323, 0.2361, 0.2323, 0.2361, 0.2323, 0.2361, 0.2323, 0.2361, 0.2323, 0.2361, 0.2323, 0.2361, 0.2323, 0.2361, 0.2323, 0.2361, 0.2323, 0.2361, 0.2323, 0.2361, 0.2323, 0.2361, 0.2323, 0.2361, 0.2323, 0.2361, 0.2323, 0.2361, 0.2323, 0.2361, 0.2323, 0.2361, 0.2323, 0.2361, 0.2323, 0.2361, 0.2323, 0.2361, 0.2323, 0.2361, 0.2323, 0.2361, 0.2323, 0.2361, 0.2323, 0.2361, 0.2323, 0.2361, 0.2323, 0.2361, 0.2323, 0.2361, 0.2323, 0.2361, 0.2323, 0.2361, 0.2323, 0.2361, 0.2323, 0.2361, 0.2323, 0.2361, 0.2323, 0.2361, 0.2323, 0.2361, 0.2323, 0.2361, 0.2323, 0.2361, 0.2323, 0.2361, 0.2323, 0.2361, 0.2323, 0.2361, 0.2323, 0.2361, 0.2323, 0.2361, 0.2323, 0.2361, 0.2323, 0.2361, 0.2323, 0.2361, 0.2323, 0.2361, 0.2323, 0.2361, 0.2323, 0.2361, 0.2323, 0.2361, 0.2323, 0.2361, 0.2323, 0.2361, 0.2323, 0.2361, 0.2323, 0.2361, 0.2323, 0.2361, 0.2323, 0.2361, 0.2323, 0.2361, 0.2323, 0.2361, 0.2323, 0.2361, 0.2323, 0.2361, 0.2323, 0.2361, 0.2323, 0.2361, 0.2323, 0.2361, 0.2323, 0.062, 0.3076, 0.1158, 0.3014, 0.1162, 0.3176, 0.06688, 0.3244, 0.2361, 0.2323, 0.2361, 0.2323, 0.2361, 0.2323, 0.2361, 0.2323, 0.2361, 0.2323, 0.2361, 0.2323, 0.2361, 0.2323, 0.2361, 0.2323, 0.2361, 0.2323, 0.2361, 0.2323, 0.2361, 0.2323, 0.2361, 0.2323, 0.2361, 0.2323, 0.2361, 0.2323, 0.2361, 0.2323, 0.2361, 0.2323, 0.2361, 0.2323, 0.2361, 0.2323, 0.2361, 0.2323, 0.2361, 0.2323, 0.2361, 0.2323, 0.2361, 0.2323, 0.2361, 0.2323, 0.2361, 0.2323, 0.2361, 0.2323, 0.2361, 0.2323, 0.2361, 0.2323, 0.2361, 0.2323, 0.2361, 0.2323, 0.2361, 0.2323, 0.2361, 0.2323, 0.2361, 0.2323, 0.2361, 0.2323, 0.2361, 0.2323, 0.2361, 0.2323, 0.2361, 0.2323, 0.2361, 0.2323, 0.2361, 0.2323, 0.2361, 0.2323, 0.2361, 0.2323, 0.2361, 0.2323, 0.2361, 0.2323, 0.2361, 0.2323, 0.2361, 0.2323, 0.2361, 0.2323, 0.2361, 0.2323, 0.2361, 0.2323, 0.2361, 0.2323, 0.2361, 0.2323, 0.2361, 0.2323, 0.2361, 0.2323, 0.2361, 0.2323, 0.2361, 0.2323, 0.2361, 0.2323, 0.2361, 0.2323, 0.2361, 0.2323, 0.2361, 0.2323, 0.2361, 0.2323, 0.2361, 0.2323, 0.2361, 0.2323, 0.2361, 0.2323, 0.2361, 0.2323, 0.2361, 0.2323, 0.2361, 0.2323, 0.2361, 0.2323, 0.2361, 0.2323, 0.2361, 0.2323, 0.2361, 0.2323, 0.2361, 0.2323, 0.2361, 0.2323, 0.2361, 0.2323, 0.2361, 0.2323, 0.2361, 0.2323, 0.2361, 0.2323, 0.2361, 0.2323, 0.2361, 0.2323, 0.2361, 0.2323, 0.2361, 0.2323, 0.2361, 0.2323, 0.2361, 0.2323, 0.2361, 0.2323, 0.2361, 0.2323, 0.2361, 0.2323, 0.2361, 0.2323, 0.2361, 0.2323, 0.2361, 0.2323, 0.2361, 0.2323, 0.2361, 0.2323, 0.2361, 0.2323, 0.2361, 0.2323, 0.2361, 0.2323, 0.2361, 0.2323, 0.2361, 0.2323, 0.2361, 0.2323, 0.0, 0.0, 0.04721, 0.04646, 0.0, 0.0, 0.3077, 0.2193, 0.2361, 0.2323, 0.3077, 0.1937, 0.0, 0.0, 0.2361, 0.2323, 0.2361, 0.2323, 0.04721, 0.04646, 0.0, 0.0, 0.0, 0.0, 0.2361, 0.2323, 0.2361, 0.2323, 0.2361, 0.2323, 0.2361, 0.2323, 0.2361, 0.2323, 0.2361, 0.2323, 0.2361, 0.2323, 0.2361, 0.2323, 0.2361, 0.2323, 0.0, 0.0, 0.2361, 0.2323, 0.2361, 0.2323, 0.2361, 0.2323, 0.2361, 0.2323, 0.0, 0.0, 0.2361, 0.2323, 0.0, 0.0, 0.2361, 0.2323, 0.0, 0.0, 0.2361, 0.2323, 0.2361, 0.2323, 0.2361, 0.2323, 0.2361, 0.2323, 0.2361, 0.2323, 0.2361, 0.2323, 0.2361, 0.2323, 0.0, 0.0, 0.2361, 0.2323, 0.0, 0.0, 0.2361, 0.2323, 0.2361, 0.2323, 0.0, 0.0, 0.2361, 0.2323])
me_cube_003.materials.append(mat_material_001)
me_cube_003.materials.append(mat_material_006)
me_cube_003.materials.append(mat_material_007)
me_cube_003.materials.append(mat_material_008)
me_cube_003.materials.append(mat_material_009)
me_cube_003.use_remesh_preserve_volume = False
me_cube_003.use_remesh_preserve_attributes = False
me_cube_003.use_mirror_vertex_groups = False
me_cube_003.update()

# ---- objects
ob_lamp = bpy.data.objects.new('Lamp', light_lamp)
ob_cube_003 = bpy.data.objects.new('Cube.003', me_cube_003)
ob_camera = bpy.data.objects.new('Camera', cam_camera_001)

# ---- transforms, parenting, visibility, modifiers, constraints
ob_lamp.location = (0.3177, 15.93, 10.8)
ob_lamp.rotation_euler = (0.6503, 0.05522, 1.866)
ob_lamp.lock_rotations_4d = False
ob_lamp.empty_display_type = 'ARROWS'
ob_lamp.color = (0.0, 0.0, 0.0, 0.0)
ob_lamp.lineart.crease_threshold = 0.0
ob_cube_003.location = (0.01478, -0.00225, 0.04953)
ob_cube_003.scale = (2.5, 7.5, 2.0)
ob_cube_003.lock_rotations_4d = False
ob_cube_003.empty_display_type = 'ARROWS'
ob_cube_003.lineart.crease_threshold = 0.0
ob_camera.location = (39.71, 25.95, 62.33)
ob_camera.rotation_euler = (0.667, 1.536e-07, 2.09)
ob_camera.lineart.crease_threshold = 0.0

# ---- collection membership
col_collection_1.objects.link(ob_lamp)
col_collection_1.objects.link(ob_cube_003)
col_collection_5.objects.link(ob_camera)

# ---- scene / render settings (as saved in the file)
scene.camera = ob_camera
scene.frame_start = 1; scene.frame_end = 250; scene.frame_set(0)
scene.render.engine = 'BLENDER_EEVEE_NEXT'
scene.render.resolution_percentage = 50
scene.render.dither_intensity = 0.0
scene.cycles.use_denoising = False
scene.cycles.samples = 10
scene.cycles.sampling_pattern = 'TABULATED_SOBOL'
scene.cycles.light_sampling_threshold = 0.0
scene.cycles.use_adaptive_sampling = False
scene.cycles.use_light_tree = False
scene.cycles.blur_glossy = 0.0
scene.cycles.pixel_filter_type = 'GAUSSIAN'
scene.cycles.sample_clamp_indirect = 0.0
scene.view_settings.view_transform = 'Standard'
bpy.context.view_layer.update()
